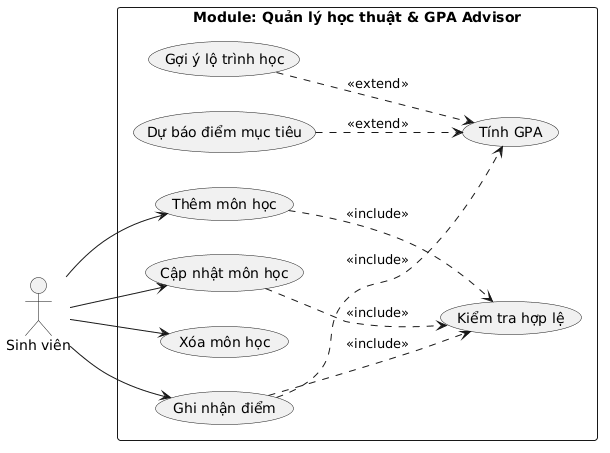

The diagram above was rendered by PlantUML. Its source (embedded in the PNG):
@startuml
left to right direction
skinparam packageStyle rectangle

actor "Sinh viên" as SV

rectangle "Module: Quản lý học thuật & GPA Advisor" {

  (Thêm môn học) as ThemMH
  (Cập nhật môn học) as CapNhatMH
  (Xóa môn học) as XoaMH
  (Ghi nhận điểm) as GhiDiem

  (Kiểm tra hợp lệ) as Validate
  (Tính GPA) as TinhGPA
  (Dự báo điểm mục tiêu) as DuBao
  (Gợi ý lộ trình học) as GoiY
}

' ===== Actor =====
SV --> ThemMH
SV --> CapNhatMH
SV --> XoaMH
SV --> GhiDiem

' ===== Include (nét đứt, mũi tên -> use case được dùng) =====
ThemMH ..> Validate : <<include>>
CapNhatMH ..> Validate : <<include>>
GhiDiem ..> Validate : <<include>>
GhiDiem ..> TinhGPA : <<include>>

' ===== Extend (nét đứt, mũi tên ngược) =====
DuBao ..> TinhGPA : <<extend>>
GoiY ..> TinhGPA : <<extend>>
@enduml